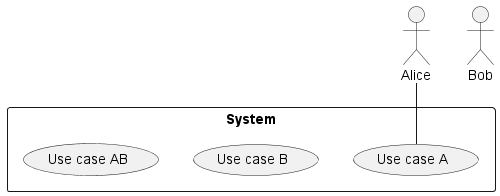

The diagram above was rendered by PlantUML. Its source (embedded in the PNG):
@startuml
actor Alice
actor Bob

rectangle "System" {

usecase (Use case A) as ucA
usecase (Use case B) as ucB
usecase (Use case AB) as ucAB

}

Alice -- ucA
@enduml